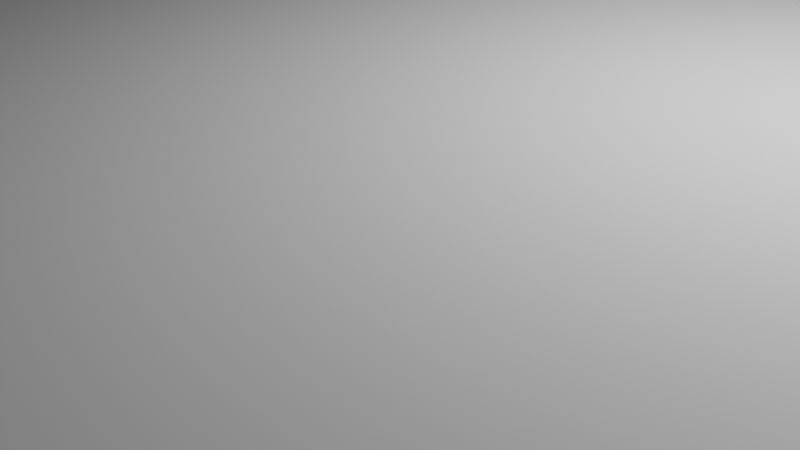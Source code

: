 # Source: FinaLibre.blend  (saved by Blender 4.0.36; exported with 4.5.12 LTS)
import bpy
from mathutils import Matrix  # noqa: F401  (used for matrix-valued properties, if any)

bpy.ops.wm.read_factory_settings(use_empty=True)
scene = bpy.context.scene
scene.name = 'Scene'

# ---- collections
col_collection = bpy.data.collections.new('Collection'); scene.collection.children.link(col_collection)
col_building = bpy.data.collections.new('Building'); scene.collection.children.link(col_building)

# ---- world
world_world = bpy.data.worlds.new('World'); scene.world = world_world
world_world.use_nodes = True; world_world.node_tree.nodes.clear()
_N = world_world.node_tree.nodes; _L = world_world.node_tree.links
n0 = _N.new('ShaderNodeOutputWorld'); n0.name = 'World Output'; n0.location = (300, 300)
n1 = _N.new('ShaderNodeBackground'); n1.name = 'Background'; n1.location = (10, 300)
n1.inputs[0].default_value = (0.05088, 0.05088, 0.05088, 1.0)
_L.new(n1.outputs[0], n0.inputs[0])
n0.is_active_output = True
world_world.color = (0.05088, 0.05088, 0.05088)
world_world.use_sun_shadow = False
world_world.sun_shadow_jitter_overblur = 0.0

# ---- cameras
cam_camera = bpy.data.cameras.new('Camera')
cam_camera.clip_end = 100.0
cam_camera.ortho_scale = 7.314

# ---- lights
light_light = bpy.data.lights.new('Light', 'POINT')
light_light.transmission_factor = 0.0
light_light.use_soft_falloff = False
light_light.energy = 1000.0
light_light.shadow_soft_size = 0.1
light_light.shadow_maximum_resolution = 0.006
light_light.use_absolute_resolution = True

# ---- meshes
me_plane_001 = bpy.data.meshes.new('Plane.001')
me_plane_001.from_pydata([(372.9, 372.9, -0.3333), (-375.2, 372.9, -0.3333), (372.9, -375.3, -0.3333), (-375.2, -375.3, -0.3333)], [], [(0, 1, 3, 2)])
_uv = me_plane_001.uv_layers.new(name='UVMap')
_uv.uv.foreach_set('vector', [0.0, 0.0, 1.0, 0.0, 1.0, 1.0, 0.0, 1.0])
_ca = me_plane_001.color_attributes.new('Attribute', 'BYTE_COLOR', 'CORNER')
_ca.data.foreach_set('color', [1.0, 1.0, 1.0, 1.0, 1.0, 1.0, 1.0, 1.0, 1.0, 1.0, 1.0, 1.0, 1.0, 1.0, 1.0, 1.0])
me_plane_001.update()
me_cube_002 = bpy.data.meshes.new('Cube.002')
me_cube_002.from_pydata([(-5.179, -157.2, 1.725), (-5.179, -157.2, 3.725), (-5.179, 78.74, 1.725), (-5.179, 78.74, 3.725), (-3.179, -157.2, 1.725), (-3.179, -157.2, 3.725), (-3.179, 78.74, 1.725), (-3.179, 78.74, 3.725)], [], [(0, 1, 3, 2), (2, 3, 7, 6), (6, 7, 5, 4), (4, 5, 1, 0), (2, 6, 4, 0), (7, 3, 1, 5)])
_uv = me_cube_002.uv_layers.new(name='UVMap')
_uv.uv.foreach_set('vector', [0.375, 0.0, 0.625, 0.0, 0.625, 0.25, 0.375, 0.25, 0.375, 0.25, 0.625, 0.25, 0.625, 0.5, 0.375, 0.5, 0.375, 0.5, 0.625, 0.5, 0.625, 0.75, 0.375, 0.75, 0.375, 0.75, 0.625, 0.75, 0.625, 1.0, 0.375, 1.0, 0.125, 0.5, 0.375, 0.5, 0.375, 0.75, 0.125, 0.75, 0.625, 0.5, 0.875, 0.5, 0.875, 0.75, 0.625, 0.75])
me_cube_002.update()

# ---- objects
ob_light = bpy.data.objects.new('Light', light_light)
ob_camera = bpy.data.objects.new('Camera', cam_camera)
ob_plane = bpy.data.objects.new('Plane', me_plane_001)
ob_cube = bpy.data.objects.new('Cube', me_cube_002)

# ---- transforms, parenting, visibility, modifiers, constraints
ob_light.location = (4.076, 1.005, 5.904)
ob_light.rotation_euler = (0.6503, 0.05522, 1.866)
ob_light.lock_rotations_4d = False
ob_light.empty_display_type = 'ARROWS'
ob_light.color = (0.0, 0.0, 0.0, 0.0)
ob_light.lineart.crease_threshold = 0.0
ob_camera.location = (7.359, -6.926, 4.958)
ob_camera.rotation_euler = (1.109, 0.0, 0.8149)
ob_camera.lock_rotations_4d = False
ob_camera.empty_display_type = 'ARROWS'
ob_camera.color = (0.0, 0.0, 0.0, 0.0)
ob_camera.display_type = 'WIRE'
ob_camera.lineart.crease_threshold = 0.0
ob_plane.location = (4.202, -3.697, 2.284)
ob_cube.location = (-213.0, -97.49, 0.2443)

# ---- collection membership
col_collection.objects.link(ob_light)
col_collection.objects.link(ob_camera)
col_building.objects.link(ob_plane)
col_building.objects.link(ob_cube)

# ---- scene / render settings (as saved in the file)
scene.camera = ob_camera
scene.frame_start = 1; scene.frame_end = 250; scene.frame_set(1)
scene.render.engine = 'BLENDER_EEVEE_NEXT'
scene.cycles.sampling_pattern = 'TABULATED_SOBOL'
bpy.context.view_layer.update()
